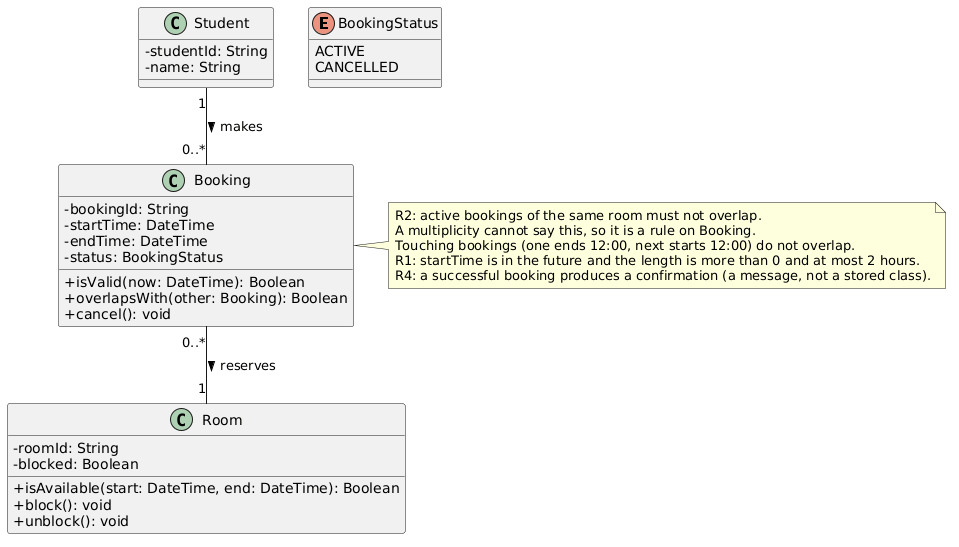

The diagram above was rendered by PlantUML. Its source (embedded in the PNG):
@startuml
skinparam classAttributeIconSize 0

enum BookingStatus {
  ACTIVE
  CANCELLED
}

class Student {
  - studentId: String
  - name: String
}

class Room {
  - roomId: String
  - blocked: Boolean
  + isAvailable(start: DateTime, end: DateTime): Boolean
  + block(): void
  + unblock(): void
}

class Booking {
  - bookingId: String
  - startTime: DateTime
  - endTime: DateTime
  - status: BookingStatus
  + isValid(now: DateTime): Boolean
  + overlapsWith(other: Booking): Boolean
  + cancel(): void
}

Student "1" -- "0..*" Booking : makes >
Booking "0..*" -- "1" Room : reserves >

note right of Booking
  R2: active bookings of the same room must not overlap.
  A multiplicity cannot say this, so it is a rule on Booking.
  Touching bookings (one ends 12:00, next starts 12:00) do not overlap.
  R1: startTime is in the future and the length is more than 0 and at most 2 hours.
  R4: a successful booking produces a confirmation (a message, not a stored class).
end note
@enduml